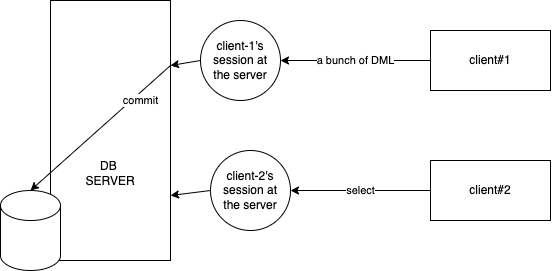

The diagram above was exported from draw.io. Its source (the exported page's mxGraphModel, read from the mxfile embedded in the PNG):
<mxGraphModel dx="819" dy="402" grid="1" gridSize="10" guides="1" tooltips="1" connect="1" arrows="1" fold="1" page="1" pageScale="1" pageWidth="827" pageHeight="1169" math="0" shadow="0">
  <root>
    <mxCell id="0" />
    <mxCell id="1" parent="0" />
    <mxCell id="2" value="&lt;br&gt;&lt;br&gt;&lt;br&gt;&lt;br&gt;&lt;br&gt;&lt;br&gt;DB&amp;nbsp;&lt;br&gt;SERVER" style="rounded=0;whiteSpace=wrap;html=1;" vertex="1" parent="1">
      <mxGeometry x="100" y="80" width="120" height="260" as="geometry" />
    </mxCell>
    <mxCell id="5" value="a bunch of DML" style="edgeStyle=none;html=1;exitX=0;exitY=0.5;exitDx=0;exitDy=0;entryX=1;entryY=0.5;entryDx=0;entryDy=0;" edge="1" parent="1" source="3" target="6">
      <mxGeometry relative="1" as="geometry" />
    </mxCell>
    <mxCell id="3" value="client#1" style="rounded=0;whiteSpace=wrap;html=1;" vertex="1" parent="1">
      <mxGeometry x="480" y="110" width="120" height="60" as="geometry" />
    </mxCell>
    <mxCell id="10" value="select" style="edgeStyle=none;html=1;exitX=0;exitY=0.5;exitDx=0;exitDy=0;entryX=1;entryY=0.5;entryDx=0;entryDy=0;" edge="1" parent="1" source="4" target="9">
      <mxGeometry relative="1" as="geometry" />
    </mxCell>
    <mxCell id="4" value="client#2" style="rounded=0;whiteSpace=wrap;html=1;" vertex="1" parent="1">
      <mxGeometry x="480" y="240" width="120" height="60" as="geometry" />
    </mxCell>
    <mxCell id="7" style="edgeStyle=none;html=1;exitX=0;exitY=0.5;exitDx=0;exitDy=0;entryX=1;entryY=0.25;entryDx=0;entryDy=0;" edge="1" parent="1" source="6" target="2">
      <mxGeometry relative="1" as="geometry" />
    </mxCell>
    <mxCell id="6" value="client-1's&lt;br&gt;session at&lt;br&gt;the server" style="ellipse;whiteSpace=wrap;html=1;aspect=fixed;" vertex="1" parent="1">
      <mxGeometry x="250" y="100" width="80" height="80" as="geometry" />
    </mxCell>
    <mxCell id="8" value="" style="shape=cylinder3;whiteSpace=wrap;html=1;boundedLbl=1;backgroundOutline=1;size=15;" vertex="1" parent="1">
      <mxGeometry x="50" y="270" width="60" height="80" as="geometry" />
    </mxCell>
    <mxCell id="11" style="edgeStyle=none;html=1;exitX=0;exitY=0.5;exitDx=0;exitDy=0;entryX=1;entryY=0.75;entryDx=0;entryDy=0;" edge="1" parent="1" source="9" target="2">
      <mxGeometry relative="1" as="geometry" />
    </mxCell>
    <mxCell id="9" value="client-2's&lt;br&gt;session at&lt;br&gt;the server" style="ellipse;whiteSpace=wrap;html=1;aspect=fixed;" vertex="1" parent="1">
      <mxGeometry x="260" y="230" width="80" height="80" as="geometry" />
    </mxCell>
    <mxCell id="12" value="commit" style="edgeStyle=none;html=1;exitX=1;exitY=0.25;exitDx=0;exitDy=0;entryX=0.5;entryY=0;entryDx=0;entryDy=0;entryPerimeter=0;" edge="1" parent="1" source="2" target="8">
      <mxGeometry x="-0.5131" y="6" relative="1" as="geometry">
        <mxPoint as="offset" />
      </mxGeometry>
    </mxCell>
  </root>
</mxGraphModel>